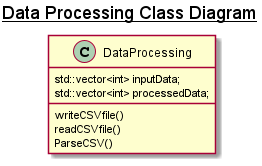

The diagram above was rendered by PlantUML. Its source (embedded in the PNG):
@startuml inline_umlgraph_1.png
!pragma layout smetana
title __Data Processing Class Diagram__
class DataProcessing
{
std::vector<int> inputData;
std::vector<int> processedData;

writeCSVfile()
readCSVfile()
ParseCSV()
}
@enduml